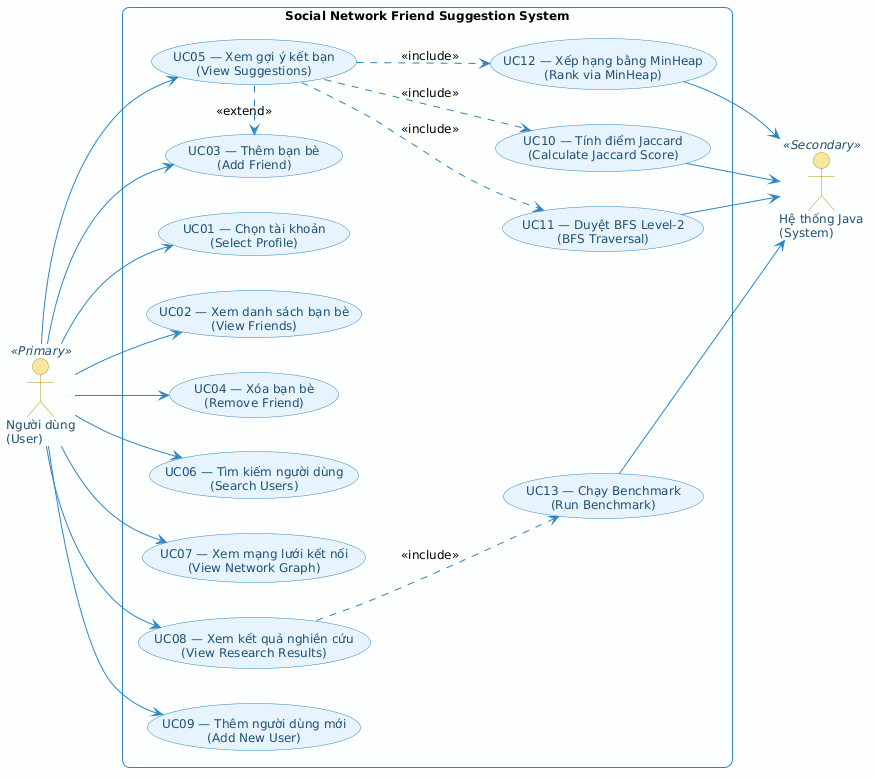

The diagram above was rendered by PlantUML. Its source (embedded in the PNG):
@startuml
skinparam backgroundColor white
skinparam shadowing false
skinparam defaultFontName "Segoe UI"
skinparam defaultFontSize 12

skinparam usecase {
  BackgroundColor #E8F4FD
  BorderColor #2E86C1
  FontColor #1B4F72
  ArrowColor #2E86C1
  StereotypeFontColor #7B7D7D
}

skinparam actor {
  BackgroundColor #F9E79F
  BorderColor #B7950B
  FontColor #1B4F72
}

skinparam rectangle {
  BackgroundColor #FDFEFE
  BorderColor #2E86C1
  RoundCorner 15
}

left to right direction

actor "Người dùng\n(User)" as User <<Primary>>
actor "Hệ thống Java\n(System)" as System <<Secondary>>

rectangle "Social Network Friend Suggestion System" {

  usecase "UC01 — Chọn tài khoản\n(Select Profile)" as UC01
  usecase "UC02 — Xem danh sách bạn bè\n(View Friends)" as UC02
  usecase "UC03 — Thêm bạn bè\n(Add Friend)" as UC03
  usecase "UC04 — Xóa bạn bè\n(Remove Friend)" as UC04
  usecase "UC05 — Xem gợi ý kết bạn\n(View Suggestions)" as UC05
  usecase "UC06 — Tìm kiếm người dùng\n(Search Users)" as UC06
  usecase "UC07 — Xem mạng lưới kết nối\n(View Network Graph)" as UC07
  usecase "UC08 — Xem kết quả nghiên cứu\n(View Research Results)" as UC08
  usecase "UC09 — Thêm người dùng mới\n(Add New User)" as UC09

  usecase "UC10 — Tính điểm Jaccard\n(Calculate Jaccard Score)" as UC10
  usecase "UC11 — Duyệt BFS Level-2\n(BFS Traversal)" as UC11
  usecase "UC12 — Xếp hạng bằng MinHeap\n(Rank via MinHeap)" as UC12
  usecase "UC13 — Chạy Benchmark\n(Run Benchmark)" as UC13
}

' User connections
User --> UC01
User --> UC02
User --> UC03
User --> UC04
User --> UC05
User --> UC06
User --> UC07
User --> UC08
User --> UC09

' System connections
UC10 --> System
UC11 --> System
UC12 --> System
UC13 --> System

' Include relationships
UC05 ..> UC11 : <<include>>
UC05 ..> UC10 : <<include>>
UC05 ..> UC12 : <<include>>

' Extend relationship (UC03 extends UC05: arrow from UC05 to UC03)
UC05 .> UC03 : <<extend>>

' Include for benchmark
UC08 ..> UC13 : <<include>>
@enduml